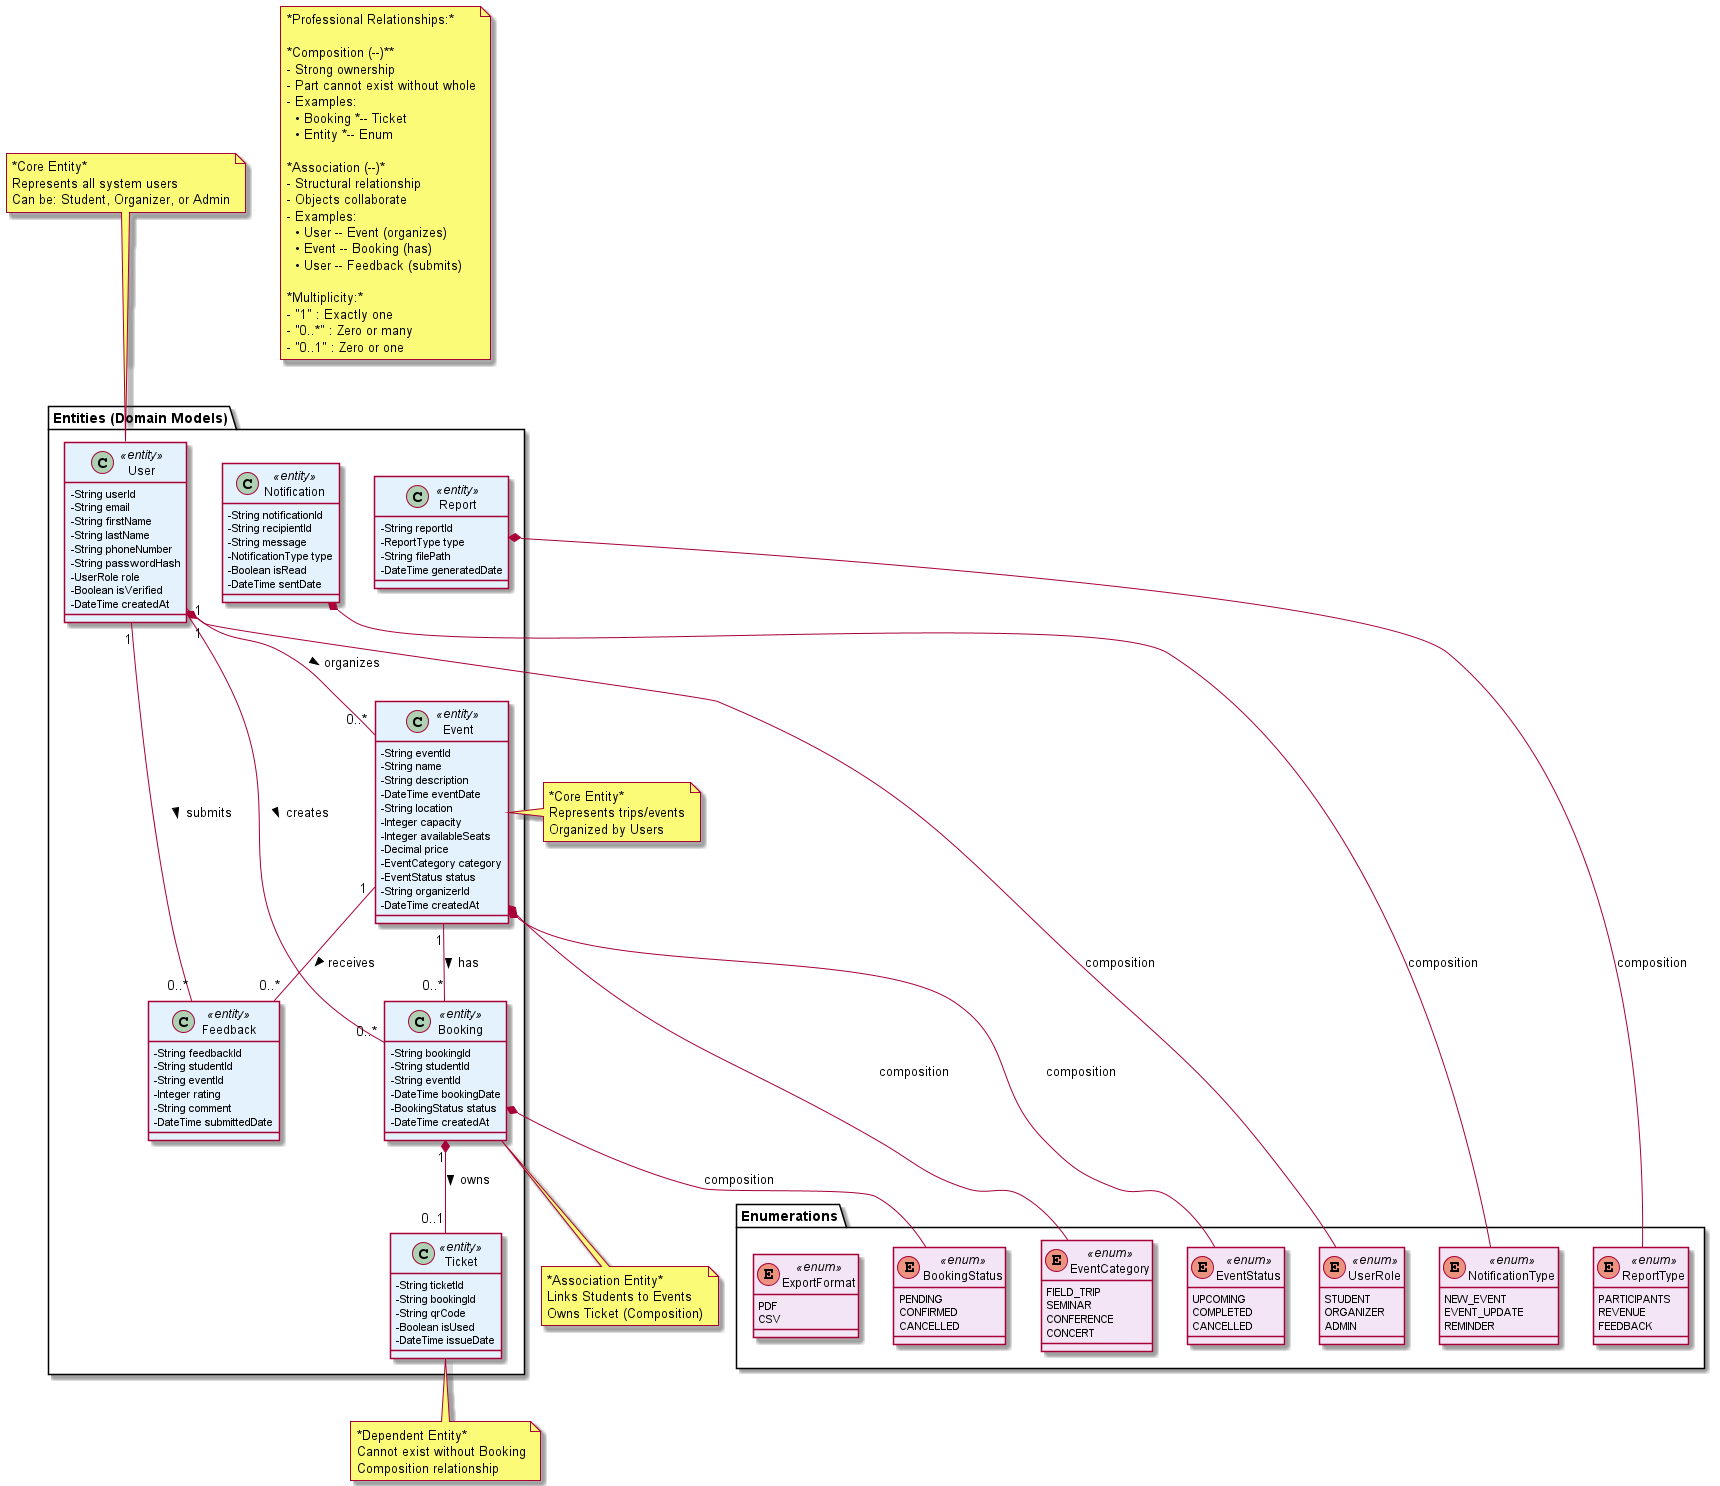

The diagram above was rendered by PlantUML. Its source (embedded in the PNG):
@startuml Data_Layer_Updated

!define ENTITY_COLOR #E3F2FD
!define ENUM_COLOR #F3E5F5

skinparam classAttributeIconSize 0
skinparam class {
    BackgroundColor<<entity>> ENTITY_COLOR
    BackgroundColor<<enum>> ENUM_COLOR
}

' ==================== ENTITIES ====================
package "Entities (Domain Models)" {
    
    class User <<entity>> {
        -String userId
        -String email
        -String firstName
        -String lastName
        -String phoneNumber
        -String passwordHash
        -UserRole role
        -Boolean isVerified
        -DateTime createdAt
    }
    
    class Event <<entity>> {
        -String eventId
        -String name
        -String description
        -DateTime eventDate
        -String location
        -Integer capacity
        -Integer availableSeats
        -Decimal price
        -EventCategory category
        -EventStatus status
        -String organizerId
        -DateTime createdAt
    }
    
    class Booking <<entity>> {
        -String bookingId
        -String studentId
        -String eventId
        -DateTime bookingDate
        -BookingStatus status
        -DateTime createdAt
    }
    
    class Ticket <<entity>> {
        -String ticketId
        -String bookingId
        -String qrCode
        -Boolean isUsed
        -DateTime issueDate
    }
    
    class Notification <<entity>> {
        -String notificationId
        -String recipientId
        -String message
        -NotificationType type
        -Boolean isRead
        -DateTime sentDate
    }
    
    class Report <<entity>> {
        -String reportId
        -ReportType type
        -String filePath
        -DateTime generatedDate
    }
    
    class Feedback <<entity>> {
        -String feedbackId
        -String studentId
        -String eventId
        -Integer rating
        -String comment
        -DateTime submittedDate
    }
    
    ' Professional Relationships
    
    ' Association: User organizes Events (1 to many)
    User "1" -- "0..*" Event : organizes >
    
    ' Association: User creates Bookings (1 to many)
    User "1" -- "0..*" Booking : creates >
    
    ' Association: User submits Feedback (1 to many)
    User "1" -- "0..*" Feedback : submits >
    
    ' Association: Event has Bookings (1 to many)
    Event "1" -- "0..*" Booking : has >
    
    ' Association: Event receives Feedback (1 to many)
    Event "1" -- "0..*" Feedback : receives >
    
    ' Composition: Booking owns Ticket (strong ownership)
    Booking "1" *-- "0..1" Ticket : owns >
}

' ==================== ENUMERATIONS ====================
package "Enumerations" {
    
    enum UserRole <<enum>> {
        STUDENT
        ORGANIZER
        ADMIN
    }
    
    enum EventCategory <<enum>> {
        FIELD_TRIP
        SEMINAR
        CONFERENCE
        CONCERT
    }
    
    enum EventStatus <<enum>> {
        UPCOMING
        COMPLETED
        CANCELLED
    }
    
    enum BookingStatus <<enum>> {
        PENDING
        CONFIRMED
        CANCELLED
    }
    
    enum NotificationType <<enum>> {
        NEW_EVENT
        EVENT_UPDATE
        REMINDER
    }
    
    enum ReportType <<enum>> {
        PARTICIPANTS
        REVENUE
        FEEDBACK
    }
    
    enum ExportFormat <<enum>> {
        PDF
        CSV
    }
    
    ' Composition: Entities own their enums (strong ownership)
    User *-- UserRole : composition
    Event *-- EventCategory : composition
    Event *-- EventStatus : composition
    Booking *-- BookingStatus : composition
    Notification *-- NotificationType : composition
    Report *-- ReportType : composition
}

' ==================== NOTES ====================

note as RelationshipNote
*Professional Relationships:*

*Composition (--)**
- Strong ownership
- Part cannot exist without whole
- Examples:
  • Booking *-- Ticket
  • Entity *-- Enum

*Association (--)*
- Structural relationship
- Objects collaborate
- Examples:
  • User -- Event (organizes)
  • Event -- Booking (has)
  • User -- Feedback (submits)

*Multiplicity:*
- "1" : Exactly one
- "0..*" : Zero or many
- "0..1" : Zero or one
end note

note top of User
  *Core Entity*
  Represents all system users
  Can be: Student, Organizer, or Admin
end note

note right of Event
  *Core Entity*
  Represents trips/events
  Organized by Users
end note

note bottom of Booking
  *Association Entity*
  Links Students to Events
  Owns Ticket (Composition)
end note

note bottom of Ticket
  *Dependent Entity*
  Cannot exist without Booking
  Composition relationship
end note

@enduml